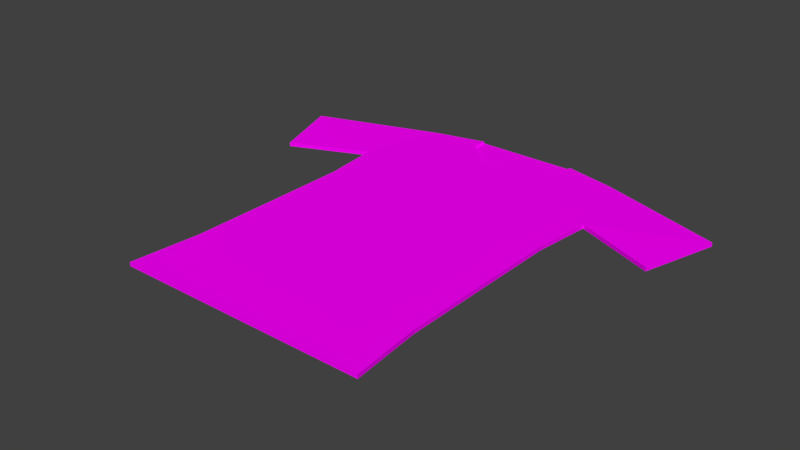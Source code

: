 # Source: tshirt.blend  (saved by Blender 2.79.0; exported with 4.5.12 LTS)
import bpy
from mathutils import Matrix  # noqa: F401  (used for matrix-valued properties, if any)

bpy.ops.wm.read_factory_settings(use_empty=True)
scene = bpy.context.scene
scene.name = 'Scene'

# ---- collections
col_collection_1 = bpy.data.collections.new('Collection 1'); scene.collection.children.link(col_collection_1)

# ---- images (referenced by path relative to the original .blend; pixels are not part of the script)
import os
ASSET_DIR = os.environ.get("B2B_ASSET_DIR", "")  # directory of the original .blend (textures are referenced by path, not embedded)
HERE = os.path.dirname(os.path.abspath(__file__))  # packed textures are extracted next to this script under _unpacked/

def load_image(name, relpath, width, height, colorspace="sRGB"):
    """Load a texture the original file referenced (path relative to the .blend, or extracted next to this script)."""
    p = next((c for c in (os.path.join(HERE, relpath), os.path.join(ASSET_DIR, relpath)) if relpath and os.path.exists(c)), "")
    if p:
        img = bpy.data.images.load(p, check_existing=True)
        img.name = name
    else:  # same state as the original file: an image datablock whose file is absent (Cycles renders it pink)
        img = bpy.data.images.new(name, width, height)
        img.source = "FILE"
        img.filepath = "//" + (relpath or name)
    img.colorspace_settings.name = colorspace
    return img
img_tshirt = load_image('tShirt', 'tShirt.png', 1024, 1024, 'sRGB')

# ---- materials (node trees are filled in below, after node groups)
mat_tshirt = bpy.data.materials.new('tShirt')
mat_tshirt.alpha_threshold = 0.0
mat_tshirt.roughness = 0.5

# ---- material node trees
mat_tshirt.use_nodes = True; mat_tshirt.node_tree.nodes.clear()
_N = mat_tshirt.node_tree.nodes; _L = mat_tshirt.node_tree.links
n0 = _N.new('ShaderNodeOutputMaterial'); n0.name = 'Material Output'; n0.location = (300, 300)
n1 = _N.new('ShaderNodeBsdfDiffuse'); n1.name = 'Diffuse BSDF'; n1.location = (10, 300)
n2 = _N.new('ShaderNodeTexImage'); n2.name = 'Image Texture'; n2.location = (-180, 300)
n2.width = 140
n2.image = img_tshirt
_L.new(n1.outputs[0], n0.inputs[0])
_L.new(n2.outputs[0], n1.inputs[0])
n0.is_active_output = True

# ---- world
world_world = bpy.data.worlds.new('World'); scene.world = world_world
world_world.color = (0.05088, 0.05088, 0.05088)
world_world.use_sun_shadow = False
world_world.sun_shadow_jitter_overblur = 0.0
world_world.cycles.sampling_method = 'MANUAL'

# ---- meshes
me_plane_001 = bpy.data.meshes.new('Plane.001')
me_plane_001.from_pydata([(1.313, -2.241, -0.03028), (1.313, 0.8675, -0.03028), (1.247, -1.512, -0.03028), (1.245, -0.6289, -0.03028), (1.247, 0.2703, -0.03028), (0.0, 1.873, -0.05031), (0.0, 0.2703, -0.03028), (1.077, 1.743, -0.03028), (0.5384, 1.714, -0.03028), (0.5384, 1.873, -0.03028), (0.2182, 1.424, -0.03028), (1.247, 0.2703, -0.07089), (1.245, -0.6289, -0.07089), (1.247, -1.512, -0.07089), (-1.247, 0.2703, -0.03028), (-1.245, -0.6289, -0.03028), (-1.247, -1.512, -0.03028), (-1.313, 0.8675, -0.03028), (-1.313, -2.241, -0.03028), (2.138, 0.5353, -0.03953), (2.386, 1.283, -0.02102), (1.313, 0.8675, -0.07089), (-1.077, 1.743, -0.03028), (-0.5384, 1.714, -0.03028), (1.313, -2.241, -0.07089), (-0.5384, 1.873, -0.03028), (-0.2182, 1.424, -0.03028), (-2.138, 0.5353, -0.03953), (-2.386, 1.283, -0.02102), (0.0, -1.512, -0.07089), (1.077, 1.743, -0.07089), (0.5384, 1.714, -0.07089), (0.5384, 1.873, -0.06133), (0.2182, 1.424, -0.07089), (-1.247, 0.2703, -0.07089), (-1.245, -0.6289, -0.07089), (-1.247, -1.512, -0.07089), (-1.313, 0.8675, -0.07089), (-1.313, -2.241, -0.07089), (2.138, 0.5353, -0.08015), (2.386, 1.283, -0.06164), (-1.077, 1.743, -0.07089), (-0.5384, 1.714, -0.07089), (-0.5384, 1.873, -0.07089), (-0.2182, 1.424, -0.07089), (-2.138, 0.5353, -0.08015), (-2.386, 1.283, -0.06164), (0.5384, 1.873, -0.05031), (0.5384, 1.714, -0.05031), (0.2182, 1.424, -0.05031), (-0.2182, 1.424, -0.05031), (-0.5384, 1.714, -0.05031), (-0.5384, 1.873, -0.05031), (0.0, 1.873, -0.06133)], [(4, 6), (13, 29), (14, 6), (36, 29)], [(10, 1, 8), (9, 8, 1, 7), (25, 22, 17, 23), (10, 26, 17, 1), (26, 23, 17), (1, 19, 20, 7), (17, 22, 28, 27), (21, 37, 44, 33), (13, 24, 38, 36), (33, 31, 21), (32, 30, 21, 31), (49, 50, 26, 10), (43, 42, 37, 41), (50, 44, 33, 49), (53, 5, 47, 32), (21, 11, 34, 37), (44, 37, 42), (21, 30, 40, 39), (37, 45, 46, 41), (7, 20, 40, 30), (1, 4, 11, 21), (2, 16, 18, 0), (48, 31, 32, 47), (22, 41, 46, 28), (19, 1, 21, 39), (2, 0, 24, 13), (7, 30, 32, 47), (27, 45, 37, 17), (51, 52, 43, 42), (3, 2, 13, 12), (49, 33, 31, 48), (16, 36, 38, 18), (52, 43, 41, 22), (4, 3, 12, 11), (15, 35, 36, 16), (50, 51, 42, 44), (14, 34, 35, 15), (17, 37, 34, 14), (20, 19, 39, 40), (18, 38, 24, 0), (28, 46, 45, 27), (8, 9, 47, 48), (10, 8, 48, 49), (23, 51, 52, 25), (26, 50, 51, 23), (53, 42, 43), (31, 53, 32), (1, 17, 14, 4), (33, 53, 31), (44, 53, 33), (44, 42, 53), (35, 34, 11, 12), (4, 14, 15, 3), (3, 15, 16, 2), (35, 12, 13, 36), (5, 53, 43, 52), (47, 5, 48), (5, 49, 48), (49, 5, 50), (50, 5, 51), (51, 5, 52), (25, 52, 22), (9, 7, 47)])
_uv = me_plane_001.uv_layers.new(name='UVMap')
_uv.uv.foreach_set('vector', [0.8161, 0.9333, 0.9, 0.8893, 0.8414, 0.9563, 0.8414, 0.9689, 0.8414, 0.9563, 0.9, 0.8893, 0.884, 0.9586, 0.7562, 0.9688, 0.7136, 0.9585, 0.6977, 0.8893, 0.7562, 0.9562, 0.8161, 0.9333, 0.7816, 0.9333, 0.6977, 0.8893, 0.9, 0.8893, 0.7816, 0.9333, 0.7562, 0.9562, 0.6977, 0.8893, 0.9, 0.8893, 0.9679, 0.8631, 0.9876, 0.9222, 0.884, 0.9586, 0.6977, 0.8893, 0.7136, 0.9585, 0.6101, 0.9221, 0.6298, 0.8629, 0.4102, 0.4978, 0.183, 0.4978, 0.2772, 0.4484, 0.316, 0.4484, 0.4102, 0.7092, 0.4102, 0.7741, 0.183, 0.7741, 0.183, 0.7092, 0.316, 0.4484, 0.3445, 0.4226, 0.4102, 0.4978, 0.3445, 0.4084, 0.3923, 0.4199, 0.4102, 0.4978, 0.3445, 0.4226, 0.6066, 0.3701, 0.3828, 0.3701, 0.3828, 0.3466, 0.6066, 0.3466, 0.2487, 0.4084, 0.2487, 0.4226, 0.183, 0.4978, 0.2009, 0.4199, 0.3713, 0.851, 0.3713, 0.8393, 0.4627, 0.8393, 0.4627, 0.851, 0.5589, 0.8101, 0.5589, 0.7745, 0.6463, 0.7745, 0.6463, 0.8101, 0.4102, 0.4978, 0.4102, 0.5508, 0.183, 0.5508, 0.183, 0.4978, 0.2772, 0.4484, 0.183, 0.4978, 0.2487, 0.4226, 0.4102, 0.4978, 0.3923, 0.4199, 0.5087, 0.4608, 0.4866, 0.5273, 0.183, 0.4978, 0.1066, 0.5273, 0.08449, 0.4608, 0.2009, 0.4199, 0.8795, 0.1082, 0.7505, 0.1082, 0.7505, 0.02958, 0.8795, 0.02958, 0.5946, 0.1082, 0.5387, 0.1082, 0.5387, 0.02958, 0.5946, 0.02958, 0.9, 0.7012, 0.6977, 0.7011, 0.6977, 0.6434, 0.9, 0.6434, 0.5532, 0.851, 0.5532, 0.8393, 0.5866, 0.8393, 0.5866, 0.851, 0.8351, 0.2159, 0.8351, 0.2813, 0.6734, 0.2813, 0.6734, 0.2159, 0.6772, 0.1082, 0.5946, 0.1082, 0.5946, 0.02958, 0.6772, 0.02958, 0.3731, 0.1082, 0.305, 0.1082, 0.305, 0.02958, 0.3731, 0.02958, 0.8795, 0.1082, 0.8795, 0.02958, 0.931, 0.02958, 0.931, 0.02958, 0.5816, 0.2159, 0.5816, 0.2813, 0.478, 0.2813, 0.478, 0.2159, 0.2807, 0.851, 0.2474, 0.851, 0.2474, 0.8393, 0.2807, 0.8393, 0.4551, 0.1082, 0.3731, 0.1082, 0.3731, 0.02958, 0.4551, 0.02958, 0.4627, 0.851, 0.4627, 0.8393, 0.5532, 0.8393, 0.5532, 0.851, 0.2005, 0.2159, 0.2005, 0.2813, 0.1152, 0.2813, 0.1152, 0.2159, 0.8996, 0.2813, 0.8996, 0.2813, 0.8351, 0.2813, 0.8351, 0.2159, 0.5387, 0.1082, 0.4551, 0.1082, 0.4551, 0.02958, 0.5387, 0.02958, 0.3033, 0.2159, 0.3033, 0.2813, 0.2005, 0.2813, 0.2005, 0.2159, 0.3713, 0.851, 0.2807, 0.851, 0.2807, 0.8393, 0.3713, 0.8393, 0.4081, 0.2159, 0.4081, 0.2813, 0.3033, 0.2813, 0.3033, 0.2159, 0.478, 0.2159, 0.478, 0.2813, 0.4081, 0.2813, 0.4081, 0.2159, 0.7505, 0.1082, 0.6772, 0.1082, 0.6772, 0.02958, 0.7505, 0.02958, 0.08867, 0.1082, 0.08867, 0.02958, 0.305, 0.02958, 0.305, 0.1082, 0.6734, 0.2159, 0.6734, 0.2813, 0.5816, 0.2813, 0.5816, 0.2159, 0.8284, 0.3466, 0.91, 0.3466, 0.91, 0.3701, 0.8284, 0.3701, 0.6066, 0.3466, 0.8284, 0.3466, 0.8284, 0.3701, 0.6066, 0.3701, 0.161, 0.3466, 0.161, 0.3701, 0.07937, 0.3701, 0.07937, 0.3466, 0.3828, 0.3466, 0.3828, 0.3701, 0.161, 0.3701, 0.161, 0.3466, 0.1843, 0.8914, 0.1001, 0.9163, 0.1001, 0.8914, 0.2684, 0.9164, 0.1843, 0.8914, 0.2684, 0.8914, 0.9, 0.8893, 0.6977, 0.8893, 0.6977, 0.842, 0.9, 0.8421, 0.2184, 0.9617, 0.1843, 0.8914, 0.2684, 0.9164, 0.1501, 0.9617, 0.1843, 0.8914, 0.2184, 0.9617, 0.1501, 0.9617, 0.1001, 0.9163, 0.1843, 0.8914, 0.183, 0.6308, 0.183, 0.5508, 0.4102, 0.5508, 0.4102, 0.6308, 0.9, 0.8421, 0.6977, 0.842, 0.6977, 0.7709, 0.9, 0.771, 0.9, 0.771, 0.6977, 0.7709, 0.6977, 0.7011, 0.9, 0.7012, 0.183, 0.6308, 0.4102, 0.6308, 0.4102, 0.7092, 0.183, 0.7092, 0.5589, 0.7745, 0.5589, 0.8101, 0.4715, 0.8101, 0.4716, 0.7745, 0.9068, 0.5705, 0.7566, 0.5705, 0.9068, 0.5261, 0.7566, 0.5705, 0.8175, 0.4451, 0.9068, 0.5261, 0.8175, 0.4451, 0.7566, 0.5705, 0.6958, 0.4451, 0.6958, 0.4451, 0.7566, 0.5705, 0.6064, 0.5261, 0.6064, 0.5261, 0.7566, 0.5705, 0.6064, 0.5705, 0.8996, 0.2159, 0.8996, 0.2813, 0.8351, 0.2159, 0.931, 0.1082, 0.8795, 0.1082, 0.931, 0.02958])
me_plane_001.materials.append(mat_tshirt)
me_plane_001.use_remesh_preserve_volume = False
me_plane_001.use_remesh_preserve_attributes = False
me_plane_001.use_mirror_vertex_groups = False
me_plane_001.use_paint_bone_selection = False
me_plane_001.use_paint_mask = True
me_plane_001.update()

# ---- objects
ob_plane = bpy.data.objects.new('Plane', me_plane_001)

# ---- transforms, parenting, visibility, modifiers, constraints
ob_plane.location = (0.0, 0.0, 0.0)
ob_plane.lineart.crease_threshold = 0.0

# ---- collection membership
col_collection_1.objects.link(ob_plane)

# ---- scene / render settings (as saved in the file)
scene.frame_start = 1; scene.frame_end = 250; scene.frame_set(1)
scene.render.engine = 'CYCLES'
scene.render.resolution_percentage = 50
scene.render.dither_intensity = 0.0
scene.cycles.use_denoising = False
scene.cycles.samples = 128
scene.cycles.sampling_pattern = 'TABULATED_SOBOL'
scene.cycles.use_adaptive_sampling = False
scene.cycles.use_light_tree = False
scene.cycles.blur_glossy = 0.0
scene.cycles.sample_clamp_indirect = 0.0
scene.view_settings.view_transform = 'Standard'
bpy.context.view_layer.update()

# ---- added for rendering (the .blend has no active camera and no usable light): camera, sun
cam_auto = bpy.data.cameras.new('AutoCamera')
cam_auto.lens = 50.0
cam_auto.sensor_width = 36.0
cam_auto.clip_end = 1000.0
ob_auto_camera = bpy.data.objects.new('AutoCamera', cam_auto)
scene.collection.objects.link(ob_auto_camera)
ob_auto_camera.location = (5.83063, -7.18093, 4.61392)
ob_auto_camera.rotation_euler = (1.09748, -7.21219e-08, 0.694738)
scene.camera = ob_auto_camera
light_auto_sun = bpy.data.lights.new('AutoSun', 'SUN')
light_auto_sun.energy = 3.0
light_auto_sun.angle = 0.0523599
ob_auto_sun = bpy.data.objects.new('AutoSun', light_auto_sun)
scene.collection.objects.link(ob_auto_sun)
ob_auto_sun.rotation_euler = (0.872665, 0.174533, 0.523599)
bpy.context.view_layer.update()
